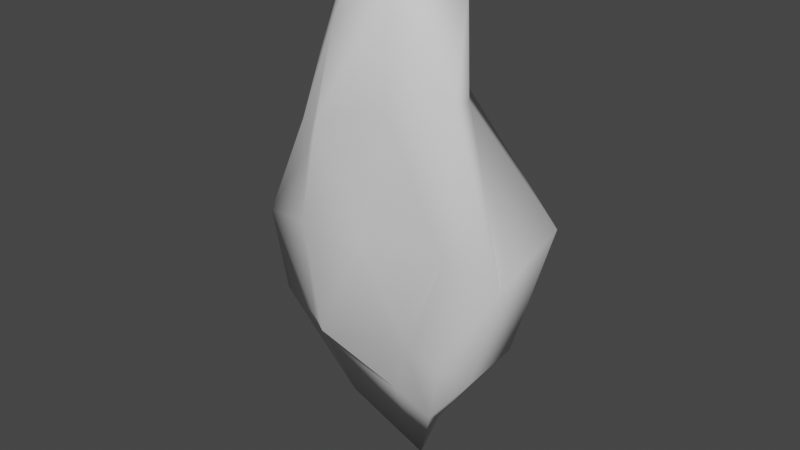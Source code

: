 # Source: pot_shard.blend  (saved by Blender 3.3.6; exported with 4.5.12 LTS)
import bpy
from mathutils import Matrix  # noqa: F401  (used for matrix-valued properties, if any)

bpy.ops.wm.read_factory_settings(use_empty=True)
scene = bpy.context.scene
scene.name = 'Scene'

# ---- collections
col_collection = bpy.data.collections.new('Collection'); scene.collection.children.link(col_collection)

# ---- world
world_world = bpy.data.worlds.new('World'); scene.world = world_world
world_world.use_nodes = True; world_world.node_tree.nodes.clear()
_N = world_world.node_tree.nodes; _L = world_world.node_tree.links
n0 = _N.new('ShaderNodeOutputWorld'); n0.name = 'World Output'; n0.location = (300, 300)
n1 = _N.new('ShaderNodeBackground'); n1.name = 'Background'; n1.location = (10, 300)
n1.inputs[0].default_value = (0.05088, 0.05088, 0.05088, 1.0)
_L.new(n1.outputs[0], n0.inputs[0])
n0.is_active_output = True
world_world.color = (0.05088, 0.05088, 0.05088)
world_world.use_sun_shadow = False
world_world.sun_shadow_jitter_overblur = 0.0

# ---- meshes
me_icosphere = bpy.data.meshes.new('Icosphere')
me_icosphere.from_pydata([(0.03465, -0.02832, -1.057), (0.3086, -0.2859, -0.3764), (-0.1827, -0.3831, -0.3577), (-0.6361, -0.1169, -0.4492), (-0.1486, 0.1439, -0.4154), (0.3981, 0.06237, -0.4293), (0.06987, -0.3029, 0.5861), (-0.2457, -0.3515, 0.3949), (-0.2783, -0.08784, 0.553), (0.2493, -0.1239, 0.3418), (0.3297, -0.1598, 0.649), (-0.03531, -0.2468, 1.158), (-0.06598, -0.08676, -0.7374), (0.2055, -0.19, -0.703), (0.08592, -0.2004, -0.4352), (0.3761, -0.1711, -0.4811), (0.1402, -0.04473, -0.806), (-0.2943, -0.08038, -0.8507), (-0.3975, -0.2032, -0.4613), (-0.1063, 0.04223, -0.8211), (-0.5217, 0.08765, -0.5277), (0.1738, 0.1923, -0.4674), (0.5249, -0.2068, 0.0), (0.6052, 0.007857, 0.1899), (0.002796, -0.363, 0.07918), (0.3263, -0.2819, 0.08748), (-0.6131, -0.2116, -0.03436), (-0.3114, -0.3408, 0.05824), (-0.4071, -0.002189, 0.1529), (-0.6086, -0.04096, 0.1529), (0.3544, 0.05029, 0.09619), (0.05608, 6.582e-05, -0.2374), (0.4078, -0.3379, 0.6999), (-0.1485, -0.4113, 0.5257), (-0.3162, -0.3022, 0.4734), (-0.2173, -0.1155, 0.4855), (0.2078, -0.06467, 0.7088), (0.0548, -0.2856, 1.009), (0.2563, -0.08109, 1.009), (-0.2386, -0.2068, 0.8507), (-0.2712, -0.1204, 1.009), (0.0548, -0.04232, 1.009)], [], [(0, 13, 12), (1, 13, 15), (0, 12, 17), (0, 17, 19), (0, 19, 16), (1, 15, 22), (2, 14, 24), (3, 18, 26), (4, 20, 28), (5, 21, 30), (1, 22, 25), (2, 24, 27), (3, 26, 29), (4, 28, 31), (5, 30, 23), (6, 32, 37), (7, 33, 39), (8, 34, 40), (9, 35, 41), (10, 36, 38), (38, 41, 11), (38, 36, 41), (36, 9, 41), (41, 40, 11), (41, 35, 40), (35, 8, 40), (40, 39, 11), (40, 34, 39), (34, 7, 39), (39, 37, 11), (39, 33, 37), (33, 6, 37), (37, 38, 11), (37, 32, 38), (32, 10, 38), (23, 36, 10), (23, 30, 36), (30, 9, 36), (31, 35, 9), (31, 28, 35), (28, 8, 35), (29, 34, 8), (29, 26, 34), (26, 7, 34), (27, 33, 7), (27, 24, 33), (24, 6, 33), (25, 32, 6), (25, 22, 32), (22, 10, 32), (30, 31, 9), (30, 21, 31), (21, 4, 31), (28, 29, 8), (28, 20, 29), (20, 3, 29), (26, 27, 7), (26, 18, 27), (18, 2, 27), (24, 25, 6), (24, 14, 25), (14, 1, 25), (22, 23, 10), (22, 15, 23), (15, 5, 23), (16, 21, 5), (16, 19, 21), (19, 4, 21), (19, 20, 4), (19, 17, 20), (17, 3, 20), (17, 18, 3), (17, 12, 18), (12, 2, 18), (15, 16, 5), (15, 13, 16), (13, 0, 16), (12, 14, 2), (12, 13, 14), (13, 1, 14)])
me_icosphere.polygons.foreach_set('use_smooth', [True] * 80)
_uv = me_icosphere.uv_layers.new(name='UVMap')
_uv.uv.foreach_set('vector', [0.1818, 0.0, 0.2273, 0.07873, 0.1364, 0.07873, 0.2727, 0.1575, 0.3182, 0.07873, 0.3636, 0.1575, 0.9091, 0.0, 0.9545, 0.07873, 0.8636, 0.07873, 0.7273, 0.0, 0.7727, 0.07873, 0.6818, 0.07873, 0.5455, 0.0, 0.5909, 0.07873, 0.5, 0.07873, 0.2727, 0.1575, 0.3636, 0.1575, 0.3182, 0.2362, 0.09091, 0.1575, 0.1818, 0.1575, 0.1364, 0.2362, 0.8182, 0.1575, 0.9091, 0.1575, 0.8636, 0.2362, 0.6364, 0.1575, 0.7273, 0.1575, 0.6818, 0.2362, 0.4545, 0.1575, 0.5455, 0.1575, 0.5, 0.2362, 0.2727, 0.1575, 0.3182, 0.2362, 0.2273, 0.2362, 0.09091, 0.1575, 0.1364, 0.2362, 0.04546, 0.2362, 0.8182, 0.1575, 0.8636, 0.2362, 0.7727, 0.2362, 0.6364, 0.1575, 0.6818, 0.2362, 0.5909, 0.2362, 0.4545, 0.1575, 0.5, 0.2362, 0.4091, 0.2362, 0.1818, 0.3149, 0.2727, 0.3149, 0.2273, 0.3937, 0.0, 0.3149, 0.09091, 0.3149, 0.04546, 0.3937, 0.7273, 0.3149, 0.8182, 0.3149, 0.7727, 0.3937, 0.5455, 0.3149, 0.6364, 0.3149, 0.5909, 0.3937, 0.3636, 0.3149, 0.4545, 0.3149, 0.4091, 0.3937, 0.4091, 0.3937, 0.5, 0.3937, 0.4545, 0.4724, 0.4091, 0.3937, 0.4545, 0.3149, 0.5, 0.3937, 0.4545, 0.3149, 0.5455, 0.3149, 0.5, 0.3937, 0.5909, 0.3937, 0.6818, 0.3937, 0.6364, 0.4724, 0.5909, 0.3937, 0.6364, 0.3149, 0.6818, 0.3937, 0.6364, 0.3149, 0.7273, 0.3149, 0.6818, 0.3937, 0.7727, 0.3937, 0.8636, 0.3937, 0.8182, 0.4724, 0.7727, 0.3937, 0.8182, 0.3149, 0.8636, 0.3937, 0.8182, 0.3149, 0.9091, 0.3149, 0.8636, 0.3937, 0.04546, 0.3937, 0.1364, 0.3937, 0.09091, 0.4724, 0.04546, 0.3937, 0.09091, 0.3149, 0.1364, 0.3937, 0.09091, 0.3149, 0.1818, 0.3149, 0.1364, 0.3937, 0.2273, 0.3937, 0.3182, 0.3937, 0.2727, 0.4724, 0.2273, 0.3937, 0.2727, 0.3149, 0.3182, 0.3937, 0.2727, 0.3149, 0.3636, 0.3149, 0.3182, 0.3937, 0.4091, 0.2362, 0.4545, 0.3149, 0.3636, 0.3149, 0.4091, 0.2362, 0.5, 0.2362, 0.4545, 0.3149, 0.5, 0.2362, 0.5455, 0.3149, 0.4545, 0.3149, 0.5909, 0.2362, 0.6364, 0.3149, 0.5455, 0.3149, 0.5909, 0.2362, 0.6818, 0.2362, 0.6364, 0.3149, 0.6818, 0.2362, 0.7273, 0.3149, 0.6364, 0.3149, 0.7727, 0.2362, 0.8182, 0.3149, 0.7273, 0.3149, 0.7727, 0.2362, 0.8636, 0.2362, 0.8182, 0.3149, 0.8636, 0.2362, 0.9091, 0.3149, 0.8182, 0.3149, 0.04546, 0.2362, 0.09091, 0.3149, 0.0, 0.3149, 0.04546, 0.2362, 0.1364, 0.2362, 0.09091, 0.3149, 0.1364, 0.2362, 0.1818, 0.3149, 0.09091, 0.3149, 0.2273, 0.2362, 0.2727, 0.3149, 0.1818, 0.3149, 0.2273, 0.2362, 0.3182, 0.2362, 0.2727, 0.3149, 0.3182, 0.2362, 0.3636, 0.3149, 0.2727, 0.3149, 0.5, 0.2362, 0.5909, 0.2362, 0.5455, 0.3149, 0.5, 0.2362, 0.5455, 0.1575, 0.5909, 0.2362, 0.5455, 0.1575, 0.6364, 0.1575, 0.5909, 0.2362, 0.6818, 0.2362, 0.7727, 0.2362, 0.7273, 0.3149, 0.6818, 0.2362, 0.7273, 0.1575, 0.7727, 0.2362, 0.7273, 0.1575, 0.8182, 0.1575, 0.7727, 0.2362, 0.8636, 0.2362, 0.9545, 0.2362, 0.9091, 0.3149, 0.8636, 0.2362, 0.9091, 0.1575, 0.9545, 0.2362, 0.9091, 0.1575, 1.0, 0.1575, 0.9545, 0.2362, 0.1364, 0.2362, 0.2273, 0.2362, 0.1818, 0.3149, 0.1364, 0.2362, 0.1818, 0.1575, 0.2273, 0.2362, 0.1818, 0.1575, 0.2727, 0.1575, 0.2273, 0.2362, 0.3182, 0.2362, 0.4091, 0.2362, 0.3636, 0.3149, 0.3182, 0.2362, 0.3636, 0.1575, 0.4091, 0.2362, 0.3636, 0.1575, 0.4545, 0.1575, 0.4091, 0.2362, 0.5, 0.07873, 0.5455, 0.1575, 0.4545, 0.1575, 0.5, 0.07873, 0.5909, 0.07873, 0.5455, 0.1575, 0.5909, 0.07873, 0.6364, 0.1575, 0.5455, 0.1575, 0.6818, 0.07873, 0.7273, 0.1575, 0.6364, 0.1575, 0.6818, 0.07873, 0.7727, 0.07873, 0.7273, 0.1575, 0.7727, 0.07873, 0.8182, 0.1575, 0.7273, 0.1575, 0.8636, 0.07873, 0.9091, 0.1575, 0.8182, 0.1575, 0.8636, 0.07873, 0.9545, 0.07873, 0.9091, 0.1575, 0.9545, 0.07873, 1.0, 0.1575, 0.9091, 0.1575, 0.3636, 0.1575, 0.4091, 0.07873, 0.4545, 0.1575, 0.3636, 0.1575, 0.3182, 0.07873, 0.4091, 0.07873, 0.3182, 0.07873, 0.3636, 0.0, 0.4091, 0.07873, 0.1364, 0.07873, 0.1818, 0.1575, 0.09091, 0.1575, 0.1364, 0.07873, 0.2273, 0.07873, 0.1818, 0.1575, 0.2273, 0.07873, 0.2727, 0.1575, 0.1818, 0.1575])
me_icosphere.update()

# ---- objects
ob_icosphere = bpy.data.objects.new('Icosphere', me_icosphere)

# ---- transforms, parenting, visibility, modifiers, constraints
ob_icosphere.location = (0.0, 0.0, 0.0)

# ---- collection membership
col_collection.objects.link(ob_icosphere)

# ---- scene / render settings (as saved in the file)
scene.frame_start = 1; scene.frame_end = 250; scene.frame_set(1)
scene.render.engine = 'BLENDER_EEVEE_NEXT'
scene.cycles.sampling_pattern = 'TABULATED_SOBOL'
scene.cycles.use_light_tree = False
scene.view_settings.view_transform = 'Filmic'
bpy.context.view_layer.update()

# ---- added for rendering (the .blend has no active camera and no usable light): camera, sun
cam_auto = bpy.data.cameras.new('AutoCamera')
cam_auto.lens = 50.0
cam_auto.sensor_width = 36.0
cam_auto.clip_end = 1000.0
ob_auto_camera = bpy.data.objects.new('AutoCamera', cam_auto)
scene.collection.objects.link(ob_auto_camera)
ob_auto_camera.location = (2.39951, -3.00746, 1.98247)
ob_auto_camera.rotation_euler = (1.09748, -7.21219e-08, 0.694738)
scene.camera = ob_auto_camera
light_auto_sun = bpy.data.lights.new('AutoSun', 'SUN')
light_auto_sun.energy = 3.0
light_auto_sun.angle = 0.0523599
ob_auto_sun = bpy.data.objects.new('AutoSun', light_auto_sun)
scene.collection.objects.link(ob_auto_sun)
ob_auto_sun.rotation_euler = (0.872665, 0.174533, 0.523599)
bpy.context.view_layer.update()
